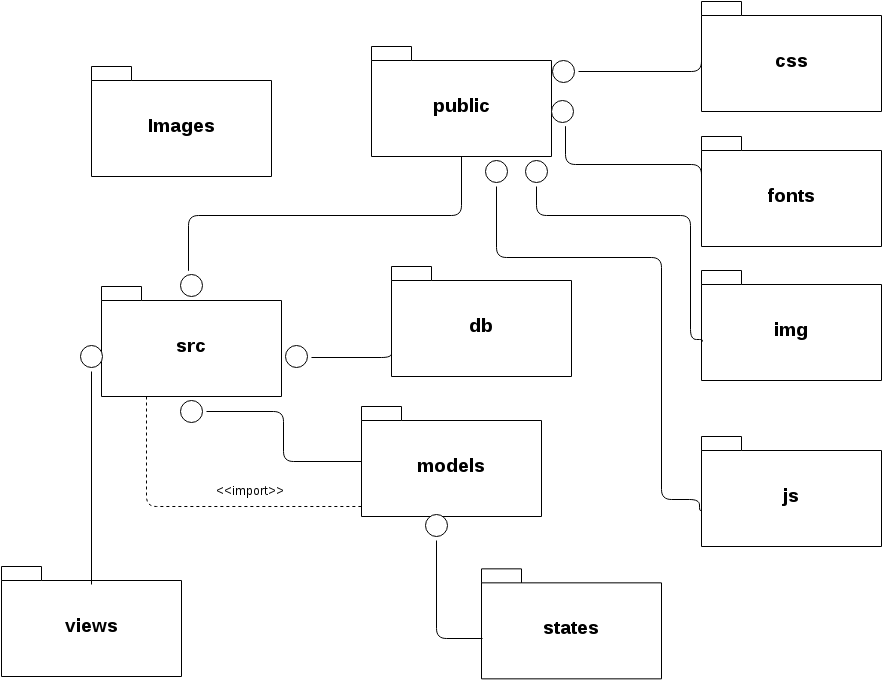

The diagram above was exported from draw.io. Its source (the exported page's mxGraphModel, read from the mxfile embedded in the PNG):
<mxGraphModel dx="1430" dy="741" grid="1" gridSize="10" guides="1" tooltips="1" connect="1" arrows="1" fold="1" page="1" pageScale="1" pageWidth="1000" pageHeight="720" background="#ffffff" math="0" shadow="0">
  <root>
    <mxCell id="0" />
    <mxCell id="1" parent="0" />
    <mxCell id="2" value="&lt;font style=&quot;font-size: 19px&quot;&gt;Images&lt;/font&gt;" style="shape=folder;fontStyle=1;spacingTop=10;tabWidth=40;tabHeight=14;tabPosition=left;html=1;shadow=0;strokeColor=#000000;fillColor=#ffffff;" parent="1" vertex="1">
      <mxGeometry x="180" y="80" width="180" height="110" as="geometry" />
    </mxCell>
    <mxCell id="3" value="&lt;span style=&quot;font-size: 19px ; line-height: 22.8px&quot;&gt;src&lt;/span&gt;" style="shape=folder;fontStyle=1;spacingTop=10;tabWidth=40;tabHeight=14;tabPosition=left;html=1;shadow=0;strokeColor=#000000;fillColor=#ffffff;" parent="1" vertex="1">
      <mxGeometry x="190" y="300" width="180" height="110" as="geometry" />
    </mxCell>
    <mxCell id="4" value="&lt;font style=&quot;font-size: 19px&quot;&gt;db&lt;/font&gt;" style="shape=folder;fontStyle=1;spacingTop=10;tabWidth=40;tabHeight=14;tabPosition=left;html=1;shadow=0;strokeColor=#000000;fillColor=#ffffff;" parent="1" vertex="1">
      <mxGeometry x="480" y="280" width="180" height="110" as="geometry" />
    </mxCell>
    <mxCell id="7" value="&lt;font style=&quot;font-size: 19px&quot;&gt;models&lt;/font&gt;" style="shape=folder;fontStyle=1;spacingTop=10;tabWidth=40;tabHeight=14;tabPosition=left;html=1;shadow=0;strokeColor=#000000;fillColor=#ffffff;" parent="1" vertex="1">
      <mxGeometry x="450" y="420" width="180" height="110" as="geometry" />
    </mxCell>
    <mxCell id="8" value="&lt;span style=&quot;font-size: 19px ; line-height: 22.8px&quot;&gt;states&lt;/span&gt;" style="shape=folder;fontStyle=1;spacingTop=10;tabWidth=40;tabHeight=14;tabPosition=left;html=1;shadow=0;strokeColor=#000000;fillColor=#ffffff;" parent="1" vertex="1">
      <mxGeometry x="570" y="582.3529411764706" width="180" height="110" as="geometry" />
    </mxCell>
    <mxCell id="9" value="&lt;font style=&quot;font-size: 19px&quot;&gt;public&lt;/font&gt;" style="shape=folder;fontStyle=1;spacingTop=10;tabWidth=40;tabHeight=14;tabPosition=left;html=1;shadow=0;strokeColor=#000000;fillColor=#ffffff;" parent="1" vertex="1">
      <mxGeometry x="460" y="60" width="180" height="110" as="geometry" />
    </mxCell>
    <mxCell id="10" value="&lt;font style=&quot;font-size: 19px&quot;&gt;views&lt;/font&gt;" style="shape=folder;fontStyle=1;spacingTop=10;tabWidth=40;tabHeight=14;tabPosition=left;html=1;shadow=0;strokeColor=#000000;fillColor=#ffffff;" parent="1" vertex="1">
      <mxGeometry x="90" y="580" width="180" height="110" as="geometry" />
    </mxCell>
    <mxCell id="12" value="" style="ellipse;html=1;shape=startState;fillColor=#ffffff;strokeColor=#000000;shadow=0;" parent="1" vertex="1">
      <mxGeometry x="265" y="410" width="30" height="30" as="geometry" />
    </mxCell>
    <mxCell id="13" value="" style="edgeStyle=orthogonalEdgeStyle;html=1;verticalAlign=bottom;endArrow=none;endSize=8;strokeColor=#000000;endFill=0;entryX=0;entryY=0.5;" parent="1" source="12" target="7" edge="1">
      <mxGeometry relative="1" as="geometry">
        <mxPoint x="215" y="669" as="targetPoint" />
        <Array as="points">
          <mxPoint x="372" y="425" />
          <mxPoint x="372" y="475" />
        </Array>
      </mxGeometry>
    </mxCell>
    <mxCell id="15" value="" style="ellipse;html=1;shape=startState;fillColor=#ffffff;strokeColor=#000000;shadow=0;" parent="1" vertex="1">
      <mxGeometry x="370" y="355" width="30" height="30" as="geometry" />
    </mxCell>
    <mxCell id="16" value="" style="edgeStyle=orthogonalEdgeStyle;html=1;verticalAlign=bottom;endArrow=none;endSize=8;strokeColor=#000000;endFill=0;entryX=0;entryY=0.75;" parent="1" source="15" target="4" edge="1">
      <mxGeometry x="304.9958471760003" y="434.6470588235295" as="geometry">
        <mxPoint x="459.76470588235316" y="485.2352941176471" as="targetPoint" />
        <Array as="points">
          <mxPoint x="480" y="371" />
        </Array>
      </mxGeometry>
    </mxCell>
    <mxCell id="19" value="" style="ellipse;html=1;shape=startState;fillColor=#ffffff;strokeColor=#000000;shadow=0;" parent="1" vertex="1">
      <mxGeometry x="265" y="284" width="30" height="30" as="geometry" />
    </mxCell>
    <mxCell id="20" value="" style="edgeStyle=orthogonalEdgeStyle;html=1;verticalAlign=bottom;endArrow=none;endSize=8;strokeColor=#000000;endFill=0;" parent="1" source="19" target="9" edge="1">
      <mxGeometry x="199.99584717600032" y="363.6470588235295" as="geometry">
        <mxPoint x="450" y="131" as="targetPoint" />
        <Array as="points">
          <mxPoint x="277" y="229" />
          <mxPoint x="550" y="229" />
        </Array>
      </mxGeometry>
    </mxCell>
    <mxCell id="23" value="" style="ellipse;html=1;shape=startState;fillColor=#ffffff;strokeColor=#000000;shadow=0;" parent="1" vertex="1">
      <mxGeometry x="510" y="524" width="30" height="30" as="geometry" />
    </mxCell>
    <mxCell id="24" value="" style="edgeStyle=orthogonalEdgeStyle;html=1;verticalAlign=bottom;endArrow=none;endSize=8;strokeColor=#000000;endFill=0;entryX=0.005;entryY=0.63;entryPerimeter=0;" parent="1" source="23" target="8" edge="1">
      <mxGeometry x="444.9958471760003" y="603.6470588235295" as="geometry">
        <mxPoint x="589.7647058823532" y="468.9411764705883" as="targetPoint" />
        <Array as="points">
          <mxPoint x="525" y="652" />
        </Array>
      </mxGeometry>
    </mxCell>
    <mxCell id="25" value="&lt;font style=&quot;font-size: 19px&quot;&gt;css&lt;/font&gt;" style="shape=folder;fontStyle=1;spacingTop=10;tabWidth=40;tabHeight=14;tabPosition=left;html=1;shadow=0;strokeColor=#000000;fillColor=#ffffff;" parent="1" vertex="1">
      <mxGeometry x="790" y="15" width="180" height="110" as="geometry" />
    </mxCell>
    <mxCell id="26" value="&lt;font style=&quot;font-size: 19px&quot;&gt;fonts&lt;/font&gt;" style="shape=folder;fontStyle=1;spacingTop=10;tabWidth=40;tabHeight=14;tabPosition=left;html=1;shadow=0;strokeColor=#000000;fillColor=#ffffff;" parent="1" vertex="1">
      <mxGeometry x="790" y="150" width="180" height="110" as="geometry" />
    </mxCell>
    <mxCell id="27" value="&lt;font style=&quot;font-size: 19px&quot;&gt;img&lt;/font&gt;" style="shape=folder;fontStyle=1;spacingTop=10;tabWidth=40;tabHeight=14;tabPosition=left;html=1;shadow=0;strokeColor=#000000;fillColor=#ffffff;" parent="1" vertex="1">
      <mxGeometry x="790" y="284" width="180" height="110" as="geometry" />
    </mxCell>
    <mxCell id="28" value="&lt;font style=&quot;font-size: 19px&quot;&gt;js&lt;/font&gt;" style="shape=folder;fontStyle=1;spacingTop=10;tabWidth=40;tabHeight=14;tabPosition=left;html=1;shadow=0;strokeColor=#000000;fillColor=#ffffff;" parent="1" vertex="1">
      <mxGeometry x="790" y="450" width="180" height="110" as="geometry" />
    </mxCell>
    <mxCell id="30" value="" style="ellipse;html=1;shape=startState;fillColor=#ffffff;strokeColor=#000000;shadow=0;" parent="1" vertex="1">
      <mxGeometry x="637" y="70" width="30" height="30" as="geometry" />
    </mxCell>
    <mxCell id="31" value="" style="edgeStyle=orthogonalEdgeStyle;html=1;verticalAlign=bottom;endArrow=none;endSize=8;strokeColor=#000000;endFill=0;entryX=0;entryY=0.25;" parent="1" source="30" target="25" edge="1">
      <mxGeometry x="614.9958471760003" y="333.6470588235295" as="geometry">
        <mxPoint x="964.7647058823532" y="140" as="targetPoint" />
        <Array as="points">
          <mxPoint x="790" y="85" />
        </Array>
      </mxGeometry>
    </mxCell>
    <mxCell id="35" value="" style="ellipse;html=1;shape=startState;fillColor=#ffffff;strokeColor=#000000;shadow=0;" parent="1" vertex="1">
      <mxGeometry x="636" y="110" width="30" height="30" as="geometry" />
    </mxCell>
    <mxCell id="36" value="" style="edgeStyle=orthogonalEdgeStyle;html=1;verticalAlign=bottom;endArrow=none;endSize=8;strokeColor=#000000;endFill=0;entryX=0;entryY=0.5;" parent="1" source="35" target="26" edge="1">
      <mxGeometry x="644.9958471760003" y="311.6470588235295" as="geometry">
        <mxPoint x="994.7647058823532" y="118" as="targetPoint" />
        <Array as="points">
          <mxPoint x="654" y="178" />
          <mxPoint x="790" y="178" />
        </Array>
      </mxGeometry>
    </mxCell>
    <mxCell id="37" value="" style="ellipse;html=1;shape=startState;fillColor=#ffffff;strokeColor=#000000;shadow=0;" parent="1" vertex="1">
      <mxGeometry x="610" y="170" width="30" height="30" as="geometry" />
    </mxCell>
    <mxCell id="38" value="" style="edgeStyle=orthogonalEdgeStyle;html=1;verticalAlign=bottom;endArrow=none;endSize=8;strokeColor=#000000;endFill=0;entryX=0.006;entryY=0.645;entryPerimeter=0;" parent="1" source="37" target="27" edge="1">
      <mxGeometry x="644.9958471760003" y="363.6470588235295" as="geometry">
        <mxPoint x="994.7647058823532" y="170" as="targetPoint" />
        <Array as="points">
          <mxPoint x="625" y="229" />
          <mxPoint x="779" y="229" />
          <mxPoint x="779" y="353" />
          <mxPoint x="791" y="353" />
        </Array>
      </mxGeometry>
    </mxCell>
    <mxCell id="39" value="" style="ellipse;html=1;shape=startState;fillColor=#ffffff;strokeColor=#000000;shadow=0;" parent="1" vertex="1">
      <mxGeometry x="570" y="170" width="30" height="30" as="geometry" />
    </mxCell>
    <mxCell id="40" value="" style="edgeStyle=orthogonalEdgeStyle;html=1;verticalAlign=bottom;endArrow=none;endSize=8;strokeColor=#000000;endFill=0;entryX=0;entryY=0.591;entryPerimeter=0;" parent="1" source="39" target="28" edge="1">
      <mxGeometry x="619.9958471760003" y="424.6470588235295" as="geometry">
        <mxPoint x="969.7647058823532" y="231" as="targetPoint" />
        <Array as="points">
          <mxPoint x="585" y="271" />
          <mxPoint x="750" y="271" />
          <mxPoint x="750" y="513" />
          <mxPoint x="788" y="513" />
          <mxPoint x="788" y="524" />
          <mxPoint x="790" y="524" />
        </Array>
      </mxGeometry>
    </mxCell>
    <mxCell id="41" value="" style="endArrow=none;html=1;strokeColor=#000000;dashed=1;endFill=0;exitX=0.25;exitY=1;" parent="1" source="3" edge="1">
      <mxGeometry width="50" height="50" relative="1" as="geometry">
        <mxPoint x="310" y="570" as="sourcePoint" />
        <mxPoint x="450" y="520" as="targetPoint" />
        <Array as="points">
          <mxPoint x="235" y="520" />
        </Array>
      </mxGeometry>
    </mxCell>
    <mxCell id="42" value="&lt;font style=&quot;font-size: 13px&quot;&gt;&amp;lt;&amp;lt;import&amp;gt;&amp;gt;&lt;/font&gt;" style="text;html=1;strokeColor=none;fillColor=none;align=center;verticalAlign=middle;whiteSpace=wrap;overflow=hidden;shadow=0;" parent="1" vertex="1">
      <mxGeometry x="295" y="495" width="85" height="20" as="geometry" />
    </mxCell>
    <mxCell id="43" value="" style="ellipse;html=1;shape=startState;fillColor=#ffffff;strokeColor=#000000;shadow=0;" vertex="1" parent="1">
      <mxGeometry x="165" y="355" width="30" height="30" as="geometry" />
    </mxCell>
    <mxCell id="44" value="" style="edgeStyle=orthogonalEdgeStyle;html=1;verticalAlign=bottom;endArrow=none;endSize=8;strokeColor=#000000;endFill=0;" edge="1" source="43" parent="1">
      <mxGeometry x="305" y="435" as="geometry">
        <mxPoint x="180" y="598" as="targetPoint" />
        <Array as="points">
          <mxPoint x="180" y="598" />
        </Array>
      </mxGeometry>
    </mxCell>
  </root>
</mxGraphModel>